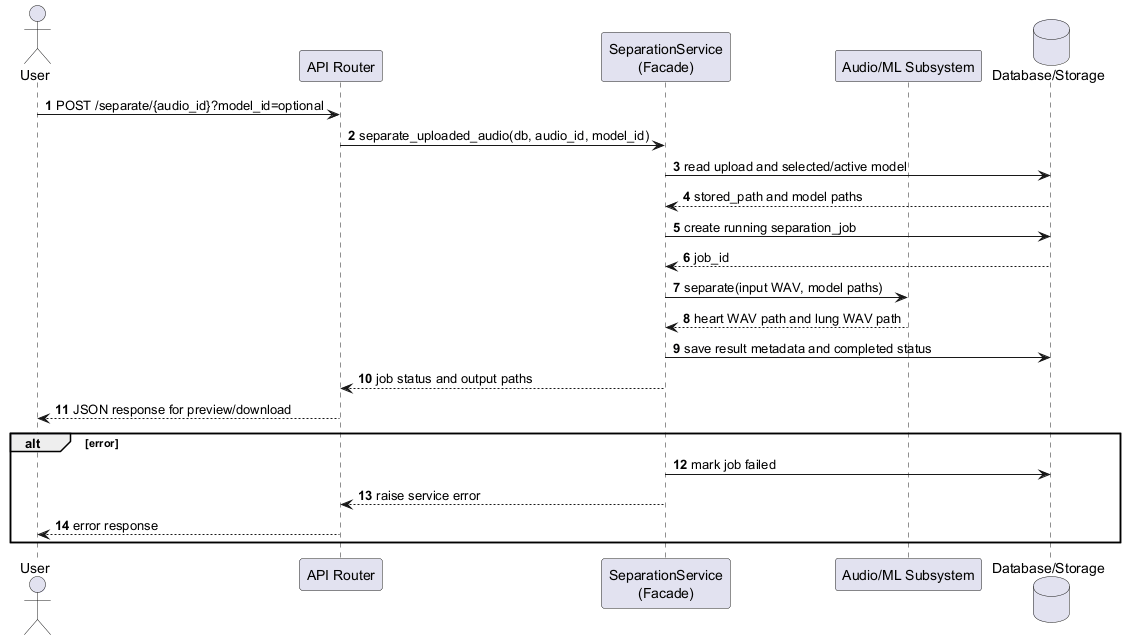

The diagram above was rendered by PlantUML. Its source (embedded in the PNG):
@startuml
' Facade Pattern sequence diagram.
' Suggested LaTeX placement: normal page.

skinparam shadowing false
autonumber

actor User
participant "API Router" as Router
participant "SeparationService\n(Facade)" as Service
participant "Audio/ML Subsystem" as ML
database "Database/Storage" as Persistence

User -> Router : POST /separate/{audio_id}?model_id=optional
Router -> Service : separate_uploaded_audio(db, audio_id, model_id)

Service -> Persistence : read upload and selected/active model
Persistence --> Service : stored_path and model paths
Service -> Persistence : create running separation_job
Persistence --> Service : job_id

Service -> ML : separate(input WAV, model paths)
ML --> Service : heart WAV path and lung WAV path

Service -> Persistence : save result metadata and completed status
Service --> Router : job status and output paths
Router --> User : JSON response for preview/download

alt error
  Service -> Persistence : mark job failed
  Service --> Router : raise service error
  Router --> User : error response
end

@enduml